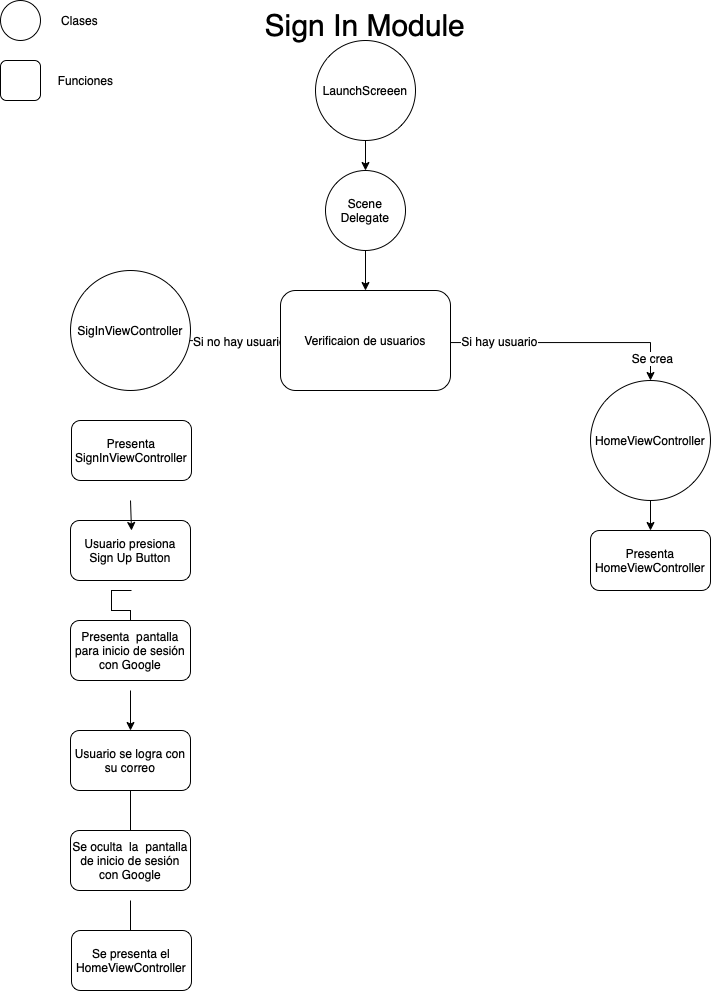

The diagram above was exported from draw.io. Its source (the exported page's mxGraphModel, read from the mxfile embedded in the PNG):
<mxGraphModel dx="1694" dy="1136" grid="1" gridSize="10" guides="1" tooltips="1" connect="1" arrows="1" fold="1" page="1" pageScale="1" pageWidth="827" pageHeight="1169" math="0" shadow="0">
  <root>
    <mxCell id="0" />
    <mxCell id="1" parent="0" />
    <mxCell id="wHoQVnlofCpMJAm1IfwV-1" value="Sign In Module" style="text;html=1;strokeColor=none;fillColor=none;align=center;verticalAlign=middle;whiteSpace=wrap;rounded=0;fontSize=30;" vertex="1" parent="1">
      <mxGeometry x="260" y="50" width="250" height="30" as="geometry" />
    </mxCell>
    <mxCell id="wHoQVnlofCpMJAm1IfwV-2" value="" style="ellipse;whiteSpace=wrap;html=1;aspect=fixed;fontSize=30;" vertex="1" parent="1">
      <mxGeometry x="20" y="40" width="40" height="40" as="geometry" />
    </mxCell>
    <mxCell id="wHoQVnlofCpMJAm1IfwV-3" value="" style="rounded=1;whiteSpace=wrap;html=1;fontSize=30;" vertex="1" parent="1">
      <mxGeometry x="20" y="100" width="40" height="40" as="geometry" />
    </mxCell>
    <mxCell id="wHoQVnlofCpMJAm1IfwV-4" value="Clases" style="text;html=1;align=center;verticalAlign=middle;resizable=0;points=[];autosize=1;strokeColor=none;fillColor=none;fontSize=12;" vertex="1" parent="1">
      <mxGeometry x="74" y="50" width="50" height="20" as="geometry" />
    </mxCell>
    <mxCell id="wHoQVnlofCpMJAm1IfwV-5" value="Funciones" style="text;html=1;align=center;verticalAlign=middle;resizable=0;points=[];autosize=1;strokeColor=none;fillColor=none;fontSize=12;" vertex="1" parent="1">
      <mxGeometry x="70" y="110" width="70" height="20" as="geometry" />
    </mxCell>
    <mxCell id="wHoQVnlofCpMJAm1IfwV-8" style="edgeStyle=orthogonalEdgeStyle;rounded=0;orthogonalLoop=1;jettySize=auto;html=1;fontSize=12;" edge="1" parent="1">
      <mxGeometry relative="1" as="geometry">
        <mxPoint x="385" y="330" as="targetPoint" />
        <mxPoint x="385" y="290" as="sourcePoint" />
      </mxGeometry>
    </mxCell>
    <mxCell id="wHoQVnlofCpMJAm1IfwV-7" value="Scene Delegate" style="ellipse;whiteSpace=wrap;html=1;aspect=fixed;fontSize=12;" vertex="1" parent="1">
      <mxGeometry x="345" y="210" width="80" height="80" as="geometry" />
    </mxCell>
    <mxCell id="wHoQVnlofCpMJAm1IfwV-12" style="edgeStyle=orthogonalEdgeStyle;rounded=0;orthogonalLoop=1;jettySize=auto;html=1;fontSize=12;" edge="1" parent="1">
      <mxGeometry relative="1" as="geometry">
        <mxPoint x="150" y="420" as="targetPoint" />
        <mxPoint x="369" y="380.0588235294117" as="sourcePoint" />
        <Array as="points">
          <mxPoint x="149" y="380" />
        </Array>
      </mxGeometry>
    </mxCell>
    <mxCell id="wHoQVnlofCpMJAm1IfwV-14" value="Si no hay usuario" style="edgeLabel;html=1;align=center;verticalAlign=middle;resizable=0;points=[];fontSize=12;" vertex="1" connectable="0" parent="wHoQVnlofCpMJAm1IfwV-12">
      <mxGeometry x="-0.0897" relative="1" as="geometry">
        <mxPoint x="8" as="offset" />
      </mxGeometry>
    </mxCell>
    <mxCell id="wHoQVnlofCpMJAm1IfwV-32" value="Se crea" style="edgeLabel;html=1;align=center;verticalAlign=middle;resizable=0;points=[];fontSize=12;" vertex="1" connectable="0" parent="wHoQVnlofCpMJAm1IfwV-12">
      <mxGeometry x="0.7823" y="2" relative="1" as="geometry">
        <mxPoint as="offset" />
      </mxGeometry>
    </mxCell>
    <mxCell id="wHoQVnlofCpMJAm1IfwV-13" style="edgeStyle=orthogonalEdgeStyle;rounded=0;orthogonalLoop=1;jettySize=auto;html=1;fontSize=12;entryX=0.5;entryY=0;entryDx=0;entryDy=0;" edge="1" parent="1" target="wHoQVnlofCpMJAm1IfwV-34">
      <mxGeometry relative="1" as="geometry">
        <mxPoint x="671" y="420" as="targetPoint" />
        <mxPoint x="431" y="382.0588235294117" as="sourcePoint" />
      </mxGeometry>
    </mxCell>
    <mxCell id="wHoQVnlofCpMJAm1IfwV-15" value="Si hay usuario" style="edgeLabel;html=1;align=center;verticalAlign=middle;resizable=0;points=[];fontSize=12;" vertex="1" connectable="0" parent="wHoQVnlofCpMJAm1IfwV-13">
      <mxGeometry x="-0.3695" y="4" relative="1" as="geometry">
        <mxPoint y="2" as="offset" />
      </mxGeometry>
    </mxCell>
    <mxCell id="wHoQVnlofCpMJAm1IfwV-38" value="Se crea" style="edgeLabel;html=1;align=center;verticalAlign=middle;resizable=0;points=[];fontSize=12;" vertex="1" connectable="0" parent="wHoQVnlofCpMJAm1IfwV-13">
      <mxGeometry x="0.8365" y="1" relative="1" as="geometry">
        <mxPoint as="offset" />
      </mxGeometry>
    </mxCell>
    <mxCell id="wHoQVnlofCpMJAm1IfwV-9" value="Verificaion de usuarios" style="rounded=1;whiteSpace=wrap;html=1;fontSize=12;" vertex="1" parent="1">
      <mxGeometry x="300" y="330" width="170" height="100" as="geometry" />
    </mxCell>
    <mxCell id="wHoQVnlofCpMJAm1IfwV-19" style="edgeStyle=orthogonalEdgeStyle;rounded=0;orthogonalLoop=1;jettySize=auto;html=1;fontSize=12;" edge="1" parent="1">
      <mxGeometry relative="1" as="geometry">
        <mxPoint x="150" y="670" as="targetPoint" />
        <mxPoint x="151" y="630" as="sourcePoint" />
      </mxGeometry>
    </mxCell>
    <mxCell id="wHoQVnlofCpMJAm1IfwV-16" value="Presenta SignInViewController" style="rounded=1;whiteSpace=wrap;html=1;fontSize=12;" vertex="1" parent="1">
      <mxGeometry x="91" y="460" width="120" height="60" as="geometry" />
    </mxCell>
    <mxCell id="wHoQVnlofCpMJAm1IfwV-18" value="Presenta HomeViewController" style="rounded=1;whiteSpace=wrap;html=1;fontSize=12;" vertex="1" parent="1">
      <mxGeometry x="610" y="570" width="120" height="60" as="geometry" />
    </mxCell>
    <mxCell id="wHoQVnlofCpMJAm1IfwV-22" style="edgeStyle=orthogonalEdgeStyle;rounded=0;orthogonalLoop=1;jettySize=auto;html=1;entryX=0.5;entryY=0;entryDx=0;entryDy=0;fontSize=12;" edge="1" parent="1">
      <mxGeometry relative="1" as="geometry">
        <mxPoint x="150" y="730" as="sourcePoint" />
        <mxPoint x="150" y="770" as="targetPoint" />
      </mxGeometry>
    </mxCell>
    <mxCell id="wHoQVnlofCpMJAm1IfwV-20" value="Usuario presiona Sign Up Button" style="rounded=1;whiteSpace=wrap;html=1;fontSize=12;" vertex="1" parent="1">
      <mxGeometry x="90" y="560" width="120" height="60" as="geometry" />
    </mxCell>
    <mxCell id="wHoQVnlofCpMJAm1IfwV-24" style="edgeStyle=orthogonalEdgeStyle;rounded=0;orthogonalLoop=1;jettySize=auto;html=1;entryX=0.5;entryY=0;entryDx=0;entryDy=0;fontSize=12;" edge="1" parent="1">
      <mxGeometry relative="1" as="geometry">
        <mxPoint x="150" y="830" as="sourcePoint" />
        <mxPoint x="150" y="880" as="targetPoint" />
      </mxGeometry>
    </mxCell>
    <mxCell id="wHoQVnlofCpMJAm1IfwV-21" value="Presenta &amp;nbsp;pantalla para inicio de sesión con Google" style="rounded=1;whiteSpace=wrap;html=1;fontSize=12;" vertex="1" parent="1">
      <mxGeometry x="90" y="660" width="120" height="60" as="geometry" />
    </mxCell>
    <mxCell id="wHoQVnlofCpMJAm1IfwV-26" style="edgeStyle=orthogonalEdgeStyle;rounded=0;orthogonalLoop=1;jettySize=auto;html=1;entryX=0.5;entryY=0;entryDx=0;entryDy=0;fontSize=12;" edge="1" parent="1">
      <mxGeometry relative="1" as="geometry">
        <mxPoint x="150" y="940" as="sourcePoint" />
        <mxPoint x="150" y="980" as="targetPoint" />
      </mxGeometry>
    </mxCell>
    <mxCell id="wHoQVnlofCpMJAm1IfwV-23" value="Usuario se logra con su correo" style="rounded=1;whiteSpace=wrap;html=1;fontSize=12;" vertex="1" parent="1">
      <mxGeometry x="90" y="770" width="120" height="60" as="geometry" />
    </mxCell>
    <mxCell id="wHoQVnlofCpMJAm1IfwV-25" value="Se oculta &amp;nbsp;la &amp;nbsp;pantalla de inicio de sesión con Google" style="rounded=1;whiteSpace=wrap;html=1;fontSize=12;" vertex="1" parent="1">
      <mxGeometry x="90" y="870" width="120" height="60" as="geometry" />
    </mxCell>
    <mxCell id="wHoQVnlofCpMJAm1IfwV-27" value="Se presenta el HomeViewController" style="rounded=1;whiteSpace=wrap;html=1;fontSize=12;" vertex="1" parent="1">
      <mxGeometry x="91" y="970" width="120" height="60" as="geometry" />
    </mxCell>
    <mxCell id="wHoQVnlofCpMJAm1IfwV-33" style="edgeStyle=orthogonalEdgeStyle;rounded=0;orthogonalLoop=1;jettySize=auto;html=1;entryX=0.5;entryY=0;entryDx=0;entryDy=0;fontSize=12;" edge="1" parent="1">
      <mxGeometry relative="1" as="geometry">
        <mxPoint x="150" y="540" as="sourcePoint" />
        <mxPoint x="151" y="570" as="targetPoint" />
      </mxGeometry>
    </mxCell>
    <mxCell id="wHoQVnlofCpMJAm1IfwV-29" value="&lt;span style=&quot;&quot;&gt;SigInViewController&lt;/span&gt;" style="ellipse;whiteSpace=wrap;html=1;aspect=fixed;fontSize=12;" vertex="1" parent="1">
      <mxGeometry x="90" y="310" width="120" height="120" as="geometry" />
    </mxCell>
    <mxCell id="wHoQVnlofCpMJAm1IfwV-37" style="edgeStyle=orthogonalEdgeStyle;rounded=0;orthogonalLoop=1;jettySize=auto;html=1;entryX=0.5;entryY=0;entryDx=0;entryDy=0;fontSize=12;" edge="1" parent="1" source="wHoQVnlofCpMJAm1IfwV-34" target="wHoQVnlofCpMJAm1IfwV-18">
      <mxGeometry relative="1" as="geometry" />
    </mxCell>
    <mxCell id="wHoQVnlofCpMJAm1IfwV-34" value="&lt;span style=&quot;&quot;&gt;HomeViewController&lt;/span&gt;" style="ellipse;whiteSpace=wrap;html=1;aspect=fixed;fontSize=12;" vertex="1" parent="1">
      <mxGeometry x="610" y="420" width="120" height="120" as="geometry" />
    </mxCell>
    <mxCell id="VR6URzwP25LU1dTu5O7R-2" style="edgeStyle=orthogonalEdgeStyle;rounded=0;orthogonalLoop=1;jettySize=auto;html=1;entryX=0.5;entryY=0;entryDx=0;entryDy=0;fontSize=12;" edge="1" parent="1" source="VR6URzwP25LU1dTu5O7R-1" target="wHoQVnlofCpMJAm1IfwV-7">
      <mxGeometry relative="1" as="geometry" />
    </mxCell>
    <mxCell id="VR6URzwP25LU1dTu5O7R-1" value="LaunchScreeen" style="ellipse;whiteSpace=wrap;html=1;aspect=fixed;fontSize=12;" vertex="1" parent="1">
      <mxGeometry x="335" y="80" width="100" height="100" as="geometry" />
    </mxCell>
  </root>
</mxGraphModel>